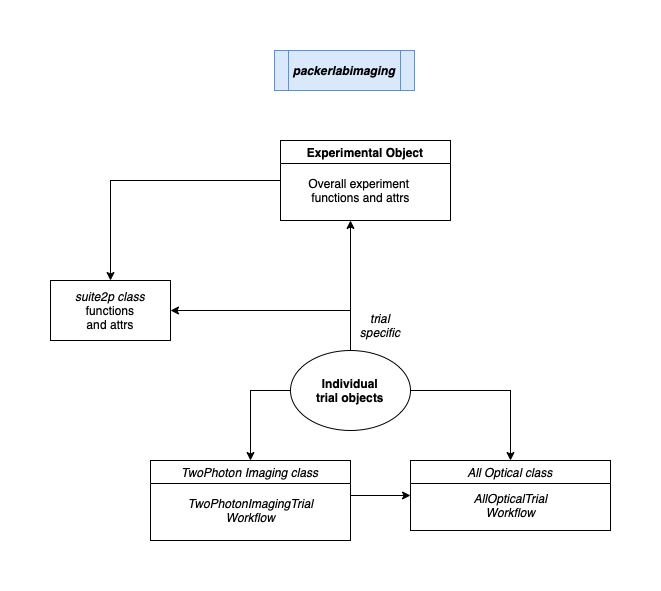

The diagram above was exported from draw.io. Its source (the exported page's mxGraphModel, read from the mxfile embedded in the PNG):
<mxGraphModel dx="1018" dy="717" grid="1" gridSize="10" guides="1" tooltips="1" connect="1" arrows="1" fold="1" page="1" pageScale="1" pageWidth="827" pageHeight="1169" math="0" shadow="0">
  <root>
    <mxCell id="0" />
    <mxCell id="1" parent="0" />
    <mxCell id="hV1UGqY_klHeaPllp2ej-2" value="&lt;i&gt;suite2p class &lt;/i&gt;functions&lt;br&gt;and attrs" style="rounded=0;whiteSpace=wrap;html=1;" parent="1" vertex="1">
      <mxGeometry x="120" y="290" width="120" height="60" as="geometry" />
    </mxCell>
    <mxCell id="hV1UGqY_klHeaPllp2ej-3" value="" style="endArrow=classic;html=1;rounded=0;entryX=0.5;entryY=0;entryDx=0;entryDy=0;exitX=0;exitY=0.5;exitDx=0;exitDy=0;" parent="1" target="hV1UGqY_klHeaPllp2ej-2" edge="1" source="hV1UGqY_klHeaPllp2ej-9">
      <mxGeometry width="50" height="50" relative="1" as="geometry">
        <mxPoint x="260" y="240" as="sourcePoint" />
        <mxPoint x="170" y="240" as="targetPoint" />
        <Array as="points">
          <mxPoint x="180" y="190" />
        </Array>
      </mxGeometry>
    </mxCell>
    <mxCell id="hV1UGqY_klHeaPllp2ej-5" value="&lt;b&gt;Individual&lt;br&gt;trial objects&lt;/b&gt;" style="ellipse;whiteSpace=wrap;html=1;" parent="1" vertex="1">
      <mxGeometry x="360" y="360" width="120" height="80" as="geometry" />
    </mxCell>
    <mxCell id="hV1UGqY_klHeaPllp2ej-7" value="" style="endArrow=classic;html=1;rounded=0;exitX=0.5;exitY=0;exitDx=0;exitDy=0;entryX=1;entryY=0.5;entryDx=0;entryDy=0;" parent="1" source="hV1UGqY_klHeaPllp2ej-5" target="hV1UGqY_klHeaPllp2ej-2" edge="1">
      <mxGeometry width="50" height="50" relative="1" as="geometry">
        <mxPoint x="340" y="430" as="sourcePoint" />
        <mxPoint x="390" y="380" as="targetPoint" />
        <Array as="points">
          <mxPoint x="420" y="320" />
        </Array>
      </mxGeometry>
    </mxCell>
    <mxCell id="hV1UGqY_klHeaPllp2ej-9" value="Experimental Object" style="swimlane;startSize=23;" parent="1" vertex="1">
      <mxGeometry x="350" y="150" width="170" height="80" as="geometry" />
    </mxCell>
    <mxCell id="hV1UGqY_klHeaPllp2ej-10" value="Overall experiment&amp;nbsp;&lt;br&gt;functions and attrs" style="text;html=1;align=center;verticalAlign=middle;resizable=0;points=[];autosize=1;strokeColor=none;fillColor=none;" parent="hV1UGqY_klHeaPllp2ej-9" vertex="1">
      <mxGeometry x="20" y="35" width="120" height="30" as="geometry" />
    </mxCell>
    <mxCell id="hV1UGqY_klHeaPllp2ej-12" value="" style="endArrow=classic;html=1;rounded=0;" parent="1" edge="1">
      <mxGeometry width="50" height="50" relative="1" as="geometry">
        <mxPoint x="420" y="320" as="sourcePoint" />
        <mxPoint x="420" y="230" as="targetPoint" />
      </mxGeometry>
    </mxCell>
    <mxCell id="hV1UGqY_klHeaPllp2ej-13" value="TwoPhoton Imaging class" style="swimlane;fontStyle=2" parent="1" vertex="1">
      <mxGeometry x="220" y="470" width="200" height="80" as="geometry">
        <mxRectangle x="470" y="290" width="170" height="23" as="alternateBounds" />
      </mxGeometry>
    </mxCell>
    <mxCell id="hV1UGqY_klHeaPllp2ej-15" value="&lt;span style=&quot;font-style: italic&quot;&gt;TwoPhotonImagingTrial&lt;/span&gt;&lt;br style=&quot;font-style: italic&quot;&gt;&lt;span style=&quot;font-style: italic&quot;&gt;Workflow&lt;/span&gt;" style="text;html=1;align=center;verticalAlign=middle;resizable=0;points=[];autosize=1;strokeColor=none;fillColor=none;" parent="hV1UGqY_klHeaPllp2ej-13" vertex="1">
      <mxGeometry x="30" y="35" width="140" height="30" as="geometry" />
    </mxCell>
    <mxCell id="hV1UGqY_klHeaPllp2ej-14" value="All Optical class" style="swimlane;fontStyle=2" parent="1" vertex="1">
      <mxGeometry x="480" y="470" width="200" height="70" as="geometry" />
    </mxCell>
    <mxCell id="hV1UGqY_klHeaPllp2ej-16" value="&lt;span style=&quot;font-style: italic&quot;&gt;AllOpticalTrial&lt;/span&gt;&lt;br style=&quot;font-style: italic&quot;&gt;&lt;span style=&quot;font-style: italic&quot;&gt;Workflow&lt;/span&gt;" style="text;html=1;align=center;verticalAlign=middle;resizable=0;points=[];autosize=1;strokeColor=none;fillColor=none;" parent="hV1UGqY_klHeaPllp2ej-14" vertex="1">
      <mxGeometry x="55" y="30" width="90" height="30" as="geometry" />
    </mxCell>
    <mxCell id="hV1UGqY_klHeaPllp2ej-18" value="" style="endArrow=classic;html=1;rounded=0;exitX=1;exitY=0.5;exitDx=0;exitDy=0;entryX=0.5;entryY=0;entryDx=0;entryDy=0;" parent="1" source="hV1UGqY_klHeaPllp2ej-5" target="hV1UGqY_klHeaPllp2ej-14" edge="1">
      <mxGeometry width="50" height="50" relative="1" as="geometry">
        <mxPoint x="430" y="410" as="sourcePoint" />
        <mxPoint x="480" y="360" as="targetPoint" />
        <Array as="points">
          <mxPoint x="580" y="400" />
        </Array>
      </mxGeometry>
    </mxCell>
    <mxCell id="hV1UGqY_klHeaPllp2ej-21" value="" style="endArrow=classic;html=1;rounded=0;entryX=0;entryY=0.5;entryDx=0;entryDy=0;" parent="1" target="hV1UGqY_klHeaPllp2ej-14" edge="1">
      <mxGeometry width="50" height="50" relative="1" as="geometry">
        <mxPoint x="420" y="505" as="sourcePoint" />
        <mxPoint x="480" y="360" as="targetPoint" />
      </mxGeometry>
    </mxCell>
    <mxCell id="hV1UGqY_klHeaPllp2ej-23" value="&lt;i&gt;&lt;b&gt;packerlabimaging&lt;/b&gt;&lt;/i&gt;" style="shape=process;whiteSpace=wrap;html=1;backgroundOutline=1;fillColor=#dae8fc;strokeColor=#6c8ebf;" parent="1" vertex="1">
      <mxGeometry x="344" y="60" width="140" height="40" as="geometry" />
    </mxCell>
    <mxCell id="_ry8idchchRdD37qQxn6-1" value="&lt;i&gt;trial specific&lt;/i&gt;" style="text;html=1;strokeColor=none;fillColor=none;align=center;verticalAlign=middle;whiteSpace=wrap;rounded=0;" parent="1" vertex="1">
      <mxGeometry x="420" y="320" width="60" height="30" as="geometry" />
    </mxCell>
    <mxCell id="78iuNnWEcVnl9tZGw4aV-9" value="" style="endArrow=classic;html=1;rounded=0;exitX=0;exitY=0.5;exitDx=0;exitDy=0;entryX=0.5;entryY=0;entryDx=0;entryDy=0;" edge="1" parent="1" source="hV1UGqY_klHeaPllp2ej-5" target="hV1UGqY_klHeaPllp2ej-13">
      <mxGeometry width="50" height="50" relative="1" as="geometry">
        <mxPoint x="410" y="420" as="sourcePoint" />
        <mxPoint x="310" y="400" as="targetPoint" />
        <Array as="points">
          <mxPoint x="320" y="400" />
        </Array>
      </mxGeometry>
    </mxCell>
  </root>
</mxGraphModel>